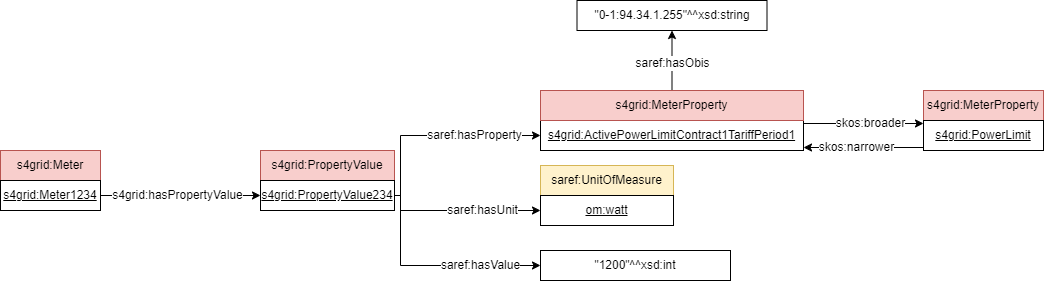

The diagram above was exported from draw.io. Its source (the exported page's mxGraphModel, read from the mxfile embedded in the PNG):
<mxGraphModel dx="1861" dy="2313" grid="0" gridSize="10" guides="1" tooltips="1" connect="1" arrows="1" fold="1" page="0" pageScale="1" pageWidth="827" pageHeight="1169" math="0" shadow="0">
  <root>
    <mxCell id="0" />
    <mxCell id="1" parent="0" />
    <mxCell id="2" value="s4grid:Meter" style="rounded=0;whiteSpace=wrap;html=1;snapToPoint=1;points=[[0.1,0],[0.2,0],[0.3,0],[0.4,0],[0.5,0],[0.6,0],[0.7,0],[0.8,0],[0.9,0],[0,0.1],[0,0.3],[0,0.5],[0,0.7],[0,0.9],[0.1,1],[0.2,1],[0.3,1],[0.4,1],[0.5,1],[0.6,1],[0.7,1],[0.8,1],[0.9,1],[1,0.1],[1,0.3],[1,0.5],[1,0.7],[1,0.9]];fillColor=#f8cecc;strokeColor=#b85450;" vertex="1" parent="1">
      <mxGeometry x="-94" y="-1182" width="100" height="30" as="geometry" />
    </mxCell>
    <mxCell id="3" value="&lt;u&gt;s4grid:Meter1234&lt;/u&gt;" style="rounded=0;whiteSpace=wrap;html=1;snapToPoint=1;points=[[0.1,0],[0.2,0],[0.3,0],[0.4,0],[0.5,0],[0.6,0],[0.7,0],[0.8,0],[0.9,0],[0,0.1],[0,0.3],[0,0.5],[0,0.7],[0,0.9],[0.1,1],[0.2,1],[0.3,1],[0.4,1],[0.5,1],[0.6,1],[0.7,1],[0.8,1],[0.9,1],[1,0.1],[1,0.3],[1,0.5],[1,0.7],[1,0.9]];" vertex="1" parent="1">
      <mxGeometry x="-94" y="-1152" width="100" height="30" as="geometry" />
    </mxCell>
    <mxCell id="4" value="s4grid:PropertyValue" style="rounded=0;whiteSpace=wrap;html=1;snapToPoint=1;points=[[0.1,0],[0.2,0],[0.3,0],[0.4,0],[0.5,0],[0.6,0],[0.7,0],[0.8,0],[0.9,0],[0,0.1],[0,0.3],[0,0.5],[0,0.7],[0,0.9],[0.1,1],[0.2,1],[0.3,1],[0.4,1],[0.5,1],[0.6,1],[0.7,1],[0.8,1],[0.9,1],[1,0.1],[1,0.3],[1,0.5],[1,0.7],[1,0.9]];fillColor=#f8cecc;strokeColor=#b85450;" vertex="1" parent="1">
      <mxGeometry x="166" y="-1182" width="134" height="30" as="geometry" />
    </mxCell>
    <mxCell id="5" value="&lt;u&gt;s4grid:PropertyValue234&lt;/u&gt;" style="rounded=0;whiteSpace=wrap;html=1;snapToPoint=1;points=[[0.1,0],[0.2,0],[0.3,0],[0.4,0],[0.5,0],[0.6,0],[0.7,0],[0.8,0],[0.9,0],[0,0.1],[0,0.3],[0,0.5],[0,0.7],[0,0.9],[0.1,1],[0.2,1],[0.3,1],[0.4,1],[0.5,1],[0.6,1],[0.7,1],[0.8,1],[0.9,1],[1,0.1],[1,0.3],[1,0.5],[1,0.7],[1,0.9]];" vertex="1" parent="1">
      <mxGeometry x="166" y="-1152" width="134" height="30" as="geometry" />
    </mxCell>
    <mxCell id="6" value="s4grid:MeterProperty" style="rounded=0;whiteSpace=wrap;html=1;snapToPoint=1;points=[[0.1,0],[0.2,0],[0.3,0],[0.4,0],[0.5,0],[0.6,0],[0.7,0],[0.8,0],[0.9,0],[0,0.1],[0,0.3],[0,0.5],[0,0.7],[0,0.9],[0.1,1],[0.2,1],[0.3,1],[0.4,1],[0.5,1],[0.6,1],[0.7,1],[0.8,1],[0.9,1],[1,0.1],[1,0.3],[1,0.5],[1,0.7],[1,0.9]];fillColor=#f8cecc;strokeColor=#b85450;" vertex="1" parent="1">
      <mxGeometry x="829" y="-1242" width="120" height="30" as="geometry" />
    </mxCell>
    <mxCell id="7" value="&lt;u style=&quot;border-color: var(--border-color);&quot;&gt;s4grid:PowerLimit&lt;/u&gt;" style="rounded=0;whiteSpace=wrap;html=1;snapToPoint=1;points=[[0.1,0],[0.2,0],[0.3,0],[0.4,0],[0.5,0],[0.6,0],[0.7,0],[0.8,0],[0.9,0],[0,0.1],[0,0.3],[0,0.5],[0,0.7],[0,0.9],[0.1,1],[0.2,1],[0.3,1],[0.4,1],[0.5,1],[0.6,1],[0.7,1],[0.8,1],[0.9,1],[1,0.1],[1,0.3],[1,0.5],[1,0.7],[1,0.9]];" vertex="1" parent="1">
      <mxGeometry x="829" y="-1212" width="120" height="30" as="geometry" />
    </mxCell>
    <mxCell id="8" value="saref:UnitOfMeasure" style="rounded=0;whiteSpace=wrap;html=1;snapToPoint=1;points=[[0.1,0],[0.2,0],[0.3,0],[0.4,0],[0.5,0],[0.6,0],[0.7,0],[0.8,0],[0.9,0],[0,0.1],[0,0.3],[0,0.5],[0,0.7],[0,0.9],[0.1,1],[0.2,1],[0.3,1],[0.4,1],[0.5,1],[0.6,1],[0.7,1],[0.8,1],[0.9,1],[1,0.1],[1,0.3],[1,0.5],[1,0.7],[1,0.9]];fillColor=#fff2cc;strokeColor=#d6b656;" vertex="1" parent="1">
      <mxGeometry x="446" y="-1167" width="133" height="30" as="geometry" />
    </mxCell>
    <mxCell id="9" value="&lt;u style=&quot;border-color: var(--border-color);&quot;&gt;om:watt&lt;/u&gt;" style="rounded=0;whiteSpace=wrap;html=1;snapToPoint=1;points=[[0.1,0],[0.2,0],[0.3,0],[0.4,0],[0.5,0],[0.6,0],[0.7,0],[0.8,0],[0.9,0],[0,0.1],[0,0.3],[0,0.5],[0,0.7],[0,0.9],[0.1,1],[0.2,1],[0.3,1],[0.4,1],[0.5,1],[0.6,1],[0.7,1],[0.8,1],[0.9,1],[1,0.1],[1,0.3],[1,0.5],[1,0.7],[1,0.9]];" vertex="1" parent="1">
      <mxGeometry x="446" y="-1137" width="133" height="30" as="geometry" />
    </mxCell>
    <mxCell id="10" value="s4grid:hasPropertyValue" style="rounded=0;orthogonalLoop=1;jettySize=auto;html=1;exitX=1;exitY=0.5;exitDx=0;exitDy=0;fontSize=12;entryX=0;entryY=0.5;entryDx=0;entryDy=0;edgeStyle=orthogonalEdgeStyle;" edge="1" source="3" target="5" parent="1">
      <mxGeometry x="-0.0375" relative="1" as="geometry">
        <mxPoint x="196" y="-942" as="sourcePoint" />
        <mxPoint x="466" y="-1062" as="targetPoint" />
        <mxPoint as="offset" />
      </mxGeometry>
    </mxCell>
    <mxCell id="11" value="saref:hasProperty" style="rounded=0;orthogonalLoop=1;jettySize=auto;html=1;exitX=1;exitY=0.5;exitDx=0;exitDy=0;fontSize=12;entryX=0;entryY=0.5;entryDx=0;entryDy=0;edgeStyle=orthogonalEdgeStyle;" edge="1" source="5" target="13" parent="1">
      <mxGeometry x="0.3578" relative="1" as="geometry">
        <mxPoint x="146" y="-1057" as="sourcePoint" />
        <mxPoint x="306" y="-1127" as="targetPoint" />
        <mxPoint as="offset" />
        <Array as="points">
          <mxPoint x="306" y="-1137" />
          <mxPoint x="306" y="-1197" />
        </Array>
      </mxGeometry>
    </mxCell>
    <mxCell id="12" value="saref:hasUnit" style="rounded=0;orthogonalLoop=1;jettySize=auto;html=1;exitX=1;exitY=0.5;exitDx=0;exitDy=0;fontSize=12;entryX=0;entryY=0.5;entryDx=0;entryDy=0;edgeStyle=orthogonalEdgeStyle;" edge="1" source="5" target="9" parent="1">
      <mxGeometry x="0.2821" relative="1" as="geometry">
        <mxPoint x="416" y="-1139" as="sourcePoint" />
        <mxPoint x="596" y="-1187" as="targetPoint" />
        <mxPoint as="offset" />
        <Array as="points">
          <mxPoint x="306" y="-1137" />
          <mxPoint x="306" y="-1122" />
        </Array>
      </mxGeometry>
    </mxCell>
    <mxCell id="13" value="&lt;u&gt;s4grid:ActivePowerLimitContract1TariffPeriod1&lt;/u&gt;" style="rounded=0;whiteSpace=wrap;html=1;snapToPoint=1;points=[[0.1,0],[0.2,0],[0.3,0],[0.4,0],[0.5,0],[0.6,0],[0.7,0],[0.8,0],[0.9,0],[0,0.1],[0,0.3],[0,0.5],[0,0.7],[0,0.9],[0.1,1],[0.2,1],[0.3,1],[0.4,1],[0.5,1],[0.6,1],[0.7,1],[0.8,1],[0.9,1],[1,0.1],[1,0.3],[1,0.5],[1,0.7],[1,0.9]];" vertex="1" parent="1">
      <mxGeometry x="446" y="-1212" width="263" height="30" as="geometry" />
    </mxCell>
    <mxCell id="14" value="skos:broader" style="rounded=0;orthogonalLoop=1;jettySize=auto;html=1;exitX=1;exitY=0.1;exitDx=0;exitDy=0;fontSize=12;entryX=0;entryY=0.1;entryDx=0;entryDy=0;" edge="1" source="13" target="7" parent="1">
      <mxGeometry x="0.1111" relative="1" as="geometry">
        <mxPoint x="666" y="-1042" as="sourcePoint" />
        <mxPoint x="506" y="-1042" as="targetPoint" />
        <mxPoint as="offset" />
      </mxGeometry>
    </mxCell>
    <mxCell id="15" value="skos:narrower" style="rounded=0;orthogonalLoop=1;jettySize=auto;html=1;exitX=0;exitY=0.9;exitDx=0;exitDy=0;fontSize=12;entryX=1;entryY=0.9;entryDx=0;entryDy=0;" edge="1" source="7" target="13" parent="1">
      <mxGeometry x="0.1111" relative="1" as="geometry">
        <mxPoint x="506" y="-1018" as="sourcePoint" />
        <mxPoint x="666" y="-1018" as="targetPoint" />
        <mxPoint as="offset" />
      </mxGeometry>
    </mxCell>
    <mxCell id="16" value="&quot;0-1:94.34.1.255&quot;^^xsd:string" style="rounded=0;whiteSpace=wrap;html=1;snapToPoint=1;align=center;" vertex="1" parent="1">
      <mxGeometry x="482.5" y="-1332" width="190" height="30" as="geometry" />
    </mxCell>
    <mxCell id="17" value="saref:hasObis" style="rounded=0;orthogonalLoop=1;jettySize=auto;html=1;fontSize=12;entryX=0.5;entryY=1;entryDx=0;entryDy=0;exitX=0.5;exitY=0;exitDx=0;exitDy=0;" edge="1" source="20" target="16" parent="1">
      <mxGeometry x="-0.1163" relative="1" as="geometry">
        <mxPoint x="669" y="-1277" as="sourcePoint" />
        <mxPoint as="offset" />
      </mxGeometry>
    </mxCell>
    <mxCell id="18" value="&quot;1200&quot;^^xsd:int" style="rounded=0;whiteSpace=wrap;html=1;snapToPoint=1;align=center;" vertex="1" parent="1">
      <mxGeometry x="446" y="-1082" width="190" height="30" as="geometry" />
    </mxCell>
    <mxCell id="19" value="saref:hasValue" style="rounded=0;orthogonalLoop=1;jettySize=auto;html=1;exitX=1;exitY=0.5;exitDx=0;exitDy=0;fontSize=12;entryX=0;entryY=0.5;entryDx=0;entryDy=0;edgeStyle=orthogonalEdgeStyle;" edge="1" source="5" target="18" parent="1">
      <mxGeometry x="0.44" relative="1" as="geometry">
        <mxPoint x="551" y="-972" as="sourcePoint" />
        <mxPoint as="offset" />
        <Array as="points">
          <mxPoint x="306" y="-1137" />
          <mxPoint x="306" y="-1067" />
        </Array>
      </mxGeometry>
    </mxCell>
    <mxCell id="20" value="s4grid:MeterProperty" style="rounded=0;whiteSpace=wrap;html=1;snapToPoint=1;points=[[0.1,0],[0.2,0],[0.3,0],[0.4,0],[0.5,0],[0.6,0],[0.7,0],[0.8,0],[0.9,0],[0,0.1],[0,0.3],[0,0.5],[0,0.7],[0,0.9],[0.1,1],[0.2,1],[0.3,1],[0.4,1],[0.5,1],[0.6,1],[0.7,1],[0.8,1],[0.9,1],[1,0.1],[1,0.3],[1,0.5],[1,0.7],[1,0.9]];fillColor=#f8cecc;strokeColor=#b85450;" vertex="1" parent="1">
      <mxGeometry x="446" y="-1242" width="263" height="30" as="geometry" />
    </mxCell>
  </root>
</mxGraphModel>